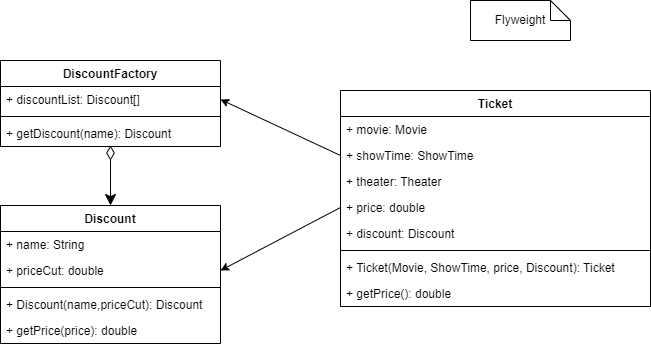

The diagram above was exported from draw.io. Its source (the exported page's mxGraphModel, read from the mxfile embedded in the PNG):
<mxGraphModel dx="1028" dy="944" grid="1" gridSize="10" guides="1" tooltips="1" connect="1" arrows="1" fold="1" page="1" pageScale="1" pageWidth="850" pageHeight="1100" math="0" shadow="0">
  <root>
    <mxCell id="0" />
    <mxCell id="1" parent="0" />
    <mxCell id="Ey2yQ9MgrYTzmIZWAVs6-5" value="Ticket" style="swimlane;fontStyle=1;align=center;verticalAlign=top;childLayout=stackLayout;horizontal=1;startSize=26;horizontalStack=0;resizeParent=1;resizeParentMax=0;resizeLast=0;collapsible=1;marginBottom=0;" parent="1" vertex="1">
      <mxGeometry x="430" y="310" width="310" height="216" as="geometry" />
    </mxCell>
    <mxCell id="Ey2yQ9MgrYTzmIZWAVs6-6" value="+ movie: Movie" style="text;strokeColor=none;fillColor=none;align=left;verticalAlign=top;spacingLeft=4;spacingRight=4;overflow=hidden;rotatable=0;points=[[0,0.5],[1,0.5]];portConstraint=eastwest;" parent="Ey2yQ9MgrYTzmIZWAVs6-5" vertex="1">
      <mxGeometry y="26" width="310" height="26" as="geometry" />
    </mxCell>
    <mxCell id="VESpompbeeTbfcGBmUtA-29" value="+ showTime: ShowTime" style="text;strokeColor=none;fillColor=none;align=left;verticalAlign=top;spacingLeft=4;spacingRight=4;overflow=hidden;rotatable=0;points=[[0,0.5],[1,0.5]];portConstraint=eastwest;" parent="Ey2yQ9MgrYTzmIZWAVs6-5" vertex="1">
      <mxGeometry y="52" width="310" height="26" as="geometry" />
    </mxCell>
    <mxCell id="VESpompbeeTbfcGBmUtA-31" value="+ theater: Theater" style="text;strokeColor=none;fillColor=none;align=left;verticalAlign=top;spacingLeft=4;spacingRight=4;overflow=hidden;rotatable=0;points=[[0,0.5],[1,0.5]];portConstraint=eastwest;" parent="Ey2yQ9MgrYTzmIZWAVs6-5" vertex="1">
      <mxGeometry y="78" width="310" height="26" as="geometry" />
    </mxCell>
    <mxCell id="MnrfOCN4OqmJrOzZv82M-20" value="+ price: double" style="text;strokeColor=none;fillColor=none;align=left;verticalAlign=top;spacingLeft=4;spacingRight=4;overflow=hidden;rotatable=0;points=[[0,0.5],[1,0.5]];portConstraint=eastwest;" parent="Ey2yQ9MgrYTzmIZWAVs6-5" vertex="1">
      <mxGeometry y="104" width="310" height="26" as="geometry" />
    </mxCell>
    <mxCell id="VESpompbeeTbfcGBmUtA-30" value="+ discount: Discount" style="text;strokeColor=none;fillColor=none;align=left;verticalAlign=top;spacingLeft=4;spacingRight=4;overflow=hidden;rotatable=0;points=[[0,0.5],[1,0.5]];portConstraint=eastwest;" parent="Ey2yQ9MgrYTzmIZWAVs6-5" vertex="1">
      <mxGeometry y="130" width="310" height="26" as="geometry" />
    </mxCell>
    <mxCell id="Ey2yQ9MgrYTzmIZWAVs6-7" value="" style="line;strokeWidth=1;fillColor=none;align=left;verticalAlign=middle;spacingTop=-1;spacingLeft=3;spacingRight=3;rotatable=0;labelPosition=right;points=[];portConstraint=eastwest;" parent="Ey2yQ9MgrYTzmIZWAVs6-5" vertex="1">
      <mxGeometry y="156" width="310" height="8" as="geometry" />
    </mxCell>
    <mxCell id="MnrfOCN4OqmJrOzZv82M-26" value="+ Ticket(Movie, ShowTime, price, Discount): Ticket" style="text;strokeColor=none;fillColor=none;align=left;verticalAlign=top;spacingLeft=4;spacingRight=4;overflow=hidden;rotatable=0;points=[[0,0.5],[1,0.5]];portConstraint=eastwest;" parent="Ey2yQ9MgrYTzmIZWAVs6-5" vertex="1">
      <mxGeometry y="164" width="310" height="26" as="geometry" />
    </mxCell>
    <mxCell id="MnrfOCN4OqmJrOzZv82M-28" value="+ getPrice(): double" style="text;strokeColor=none;fillColor=none;align=left;verticalAlign=top;spacingLeft=4;spacingRight=4;overflow=hidden;rotatable=0;points=[[0,0.5],[1,0.5]];portConstraint=eastwest;" parent="Ey2yQ9MgrYTzmIZWAVs6-5" vertex="1">
      <mxGeometry y="190" width="310" height="26" as="geometry" />
    </mxCell>
    <mxCell id="MnrfOCN4OqmJrOzZv82M-11" style="edgeStyle=orthogonalEdgeStyle;rounded=0;orthogonalLoop=1;jettySize=auto;html=1;exitX=0.5;exitY=0;exitDx=0;exitDy=0;entryX=0.5;entryY=0.962;entryDx=0;entryDy=0;entryPerimeter=0;endArrow=diamondThin;endFill=0;startArrow=classic;startFill=1;startSize=9;endSize=12;" parent="1" source="MnrfOCN4OqmJrOzZv82M-1" target="MnrfOCN4OqmJrOzZv82M-10" edge="1">
      <mxGeometry relative="1" as="geometry" />
    </mxCell>
    <mxCell id="MnrfOCN4OqmJrOzZv82M-1" value="Discount" style="swimlane;fontStyle=1;align=center;verticalAlign=top;childLayout=stackLayout;horizontal=1;startSize=26;horizontalStack=0;resizeParent=1;resizeParentMax=0;resizeLast=0;collapsible=1;marginBottom=0;" parent="1" vertex="1">
      <mxGeometry x="90" y="425" width="220" height="138" as="geometry" />
    </mxCell>
    <mxCell id="MnrfOCN4OqmJrOzZv82M-2" value="+ name: String" style="text;strokeColor=none;fillColor=none;align=left;verticalAlign=top;spacingLeft=4;spacingRight=4;overflow=hidden;rotatable=0;points=[[0,0.5],[1,0.5]];portConstraint=eastwest;" parent="MnrfOCN4OqmJrOzZv82M-1" vertex="1">
      <mxGeometry y="26" width="220" height="26" as="geometry" />
    </mxCell>
    <mxCell id="MnrfOCN4OqmJrOzZv82M-5" value="+ priceCut: double" style="text;strokeColor=none;fillColor=none;align=left;verticalAlign=top;spacingLeft=4;spacingRight=4;overflow=hidden;rotatable=0;points=[[0,0.5],[1,0.5]];portConstraint=eastwest;" parent="MnrfOCN4OqmJrOzZv82M-1" vertex="1">
      <mxGeometry y="52" width="220" height="26" as="geometry" />
    </mxCell>
    <mxCell id="MnrfOCN4OqmJrOzZv82M-3" value="" style="line;strokeWidth=1;fillColor=none;align=left;verticalAlign=middle;spacingTop=-1;spacingLeft=3;spacingRight=3;rotatable=0;labelPosition=right;points=[];portConstraint=eastwest;" parent="MnrfOCN4OqmJrOzZv82M-1" vertex="1">
      <mxGeometry y="78" width="220" height="8" as="geometry" />
    </mxCell>
    <mxCell id="MnrfOCN4OqmJrOzZv82M-4" value="+ Discount(name,priceCut): Discount" style="text;strokeColor=none;fillColor=none;align=left;verticalAlign=top;spacingLeft=4;spacingRight=4;overflow=hidden;rotatable=0;points=[[0,0.5],[1,0.5]];portConstraint=eastwest;" parent="MnrfOCN4OqmJrOzZv82M-1" vertex="1">
      <mxGeometry y="86" width="220" height="26" as="geometry" />
    </mxCell>
    <mxCell id="MnrfOCN4OqmJrOzZv82M-27" value="+ getPrice(price): double" style="text;strokeColor=none;fillColor=none;align=left;verticalAlign=top;spacingLeft=4;spacingRight=4;overflow=hidden;rotatable=0;points=[[0,0.5],[1,0.5]];portConstraint=eastwest;" parent="MnrfOCN4OqmJrOzZv82M-1" vertex="1">
      <mxGeometry y="112" width="220" height="26" as="geometry" />
    </mxCell>
    <mxCell id="MnrfOCN4OqmJrOzZv82M-6" value="DiscountFactory" style="swimlane;fontStyle=1;align=center;verticalAlign=top;childLayout=stackLayout;horizontal=1;startSize=26;horizontalStack=0;resizeParent=1;resizeParentMax=0;resizeLast=0;collapsible=1;marginBottom=0;" parent="1" vertex="1">
      <mxGeometry x="90" y="280" width="220" height="86" as="geometry" />
    </mxCell>
    <mxCell id="MnrfOCN4OqmJrOzZv82M-7" value="+ discountList: Discount[]" style="text;strokeColor=none;fillColor=none;align=left;verticalAlign=top;spacingLeft=4;spacingRight=4;overflow=hidden;rotatable=0;points=[[0,0.5],[1,0.5]];portConstraint=eastwest;" parent="MnrfOCN4OqmJrOzZv82M-6" vertex="1">
      <mxGeometry y="26" width="220" height="26" as="geometry" />
    </mxCell>
    <mxCell id="MnrfOCN4OqmJrOzZv82M-9" value="" style="line;strokeWidth=1;fillColor=none;align=left;verticalAlign=middle;spacingTop=-1;spacingLeft=3;spacingRight=3;rotatable=0;labelPosition=right;points=[];portConstraint=eastwest;" parent="MnrfOCN4OqmJrOzZv82M-6" vertex="1">
      <mxGeometry y="52" width="220" height="8" as="geometry" />
    </mxCell>
    <mxCell id="MnrfOCN4OqmJrOzZv82M-10" value="+ getDiscount(name): Discount" style="text;strokeColor=none;fillColor=none;align=left;verticalAlign=top;spacingLeft=4;spacingRight=4;overflow=hidden;rotatable=0;points=[[0,0.5],[1,0.5]];portConstraint=eastwest;" parent="MnrfOCN4OqmJrOzZv82M-6" vertex="1">
      <mxGeometry y="60" width="220" height="26" as="geometry" />
    </mxCell>
    <mxCell id="MnrfOCN4OqmJrOzZv82M-13" value="" style="endArrow=none;html=1;rounded=0;startSize=6;endSize=6;entryX=0;entryY=0.5;entryDx=0;entryDy=0;exitX=1;exitY=0.5;exitDx=0;exitDy=0;endFill=0;startArrow=classic;startFill=1;" parent="1" source="MnrfOCN4OqmJrOzZv82M-5" target="MnrfOCN4OqmJrOzZv82M-20" edge="1">
      <mxGeometry width="50" height="50" relative="1" as="geometry">
        <mxPoint x="400" y="510" as="sourcePoint" />
        <mxPoint x="450" y="460" as="targetPoint" />
      </mxGeometry>
    </mxCell>
    <mxCell id="MnrfOCN4OqmJrOzZv82M-25" style="rounded=0;orthogonalLoop=1;jettySize=auto;html=1;exitX=0;exitY=0.5;exitDx=0;exitDy=0;entryX=1;entryY=0.5;entryDx=0;entryDy=0;startArrow=none;startFill=0;endArrow=classic;endFill=1;startSize=6;endSize=6;" parent="1" source="VESpompbeeTbfcGBmUtA-29" target="MnrfOCN4OqmJrOzZv82M-7" edge="1">
      <mxGeometry relative="1" as="geometry" />
    </mxCell>
    <mxCell id="MnrfOCN4OqmJrOzZv82M-29" value="Flyweight" style="shape=note;size=20;whiteSpace=wrap;html=1;" parent="1" vertex="1">
      <mxGeometry x="560" y="220" width="100" height="40" as="geometry" />
    </mxCell>
  </root>
</mxGraphModel>